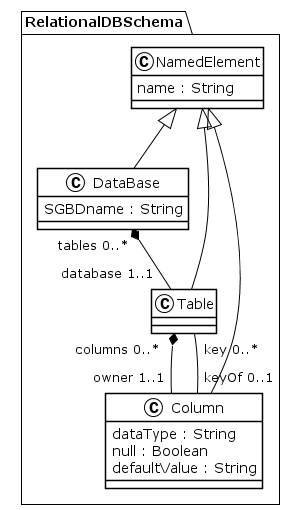

The diagram above was rendered by PlantUML. Its source (embedded in the PNG):
@startuml
!theme plain
package RelationalDBSchema {
class NamedElement {
	 name : String
}
class DataBase {
	 SGBDname : String
}
NamedElement <|-- DataBase
DataBase "tables 0..*" *-- "database 1..1" Table
class Table {
}
NamedElement <|-- Table
Table "columns 0..*" *-- "owner 1..1" Column
Table "key 0..*" -- "keyOf 0..1" Column
class Column {
	 dataType : String
	 null : Boolean
	 defaultValue : String
}
NamedElement <|-- Column
}
@enduml